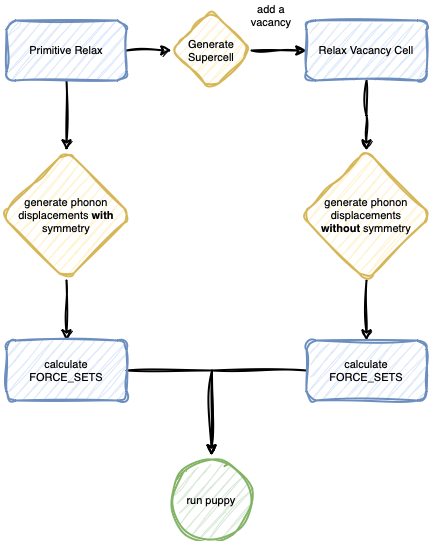

The diagram above was exported from draw.io. Its source (the exported page's mxGraphModel, read from the mxfile embedded in the PNG):
<mxGraphModel dx="1242" dy="741" grid="1" gridSize="10" guides="1" tooltips="1" connect="1" arrows="1" fold="1" page="1" pageScale="1" pageWidth="827" pageHeight="1169" math="0" shadow="0">
  <root>
    <mxCell id="0" />
    <mxCell id="1" parent="0" />
    <mxCell id="uR8ZG2jcXbKEF6wreIHd-6" style="edgeStyle=orthogonalEdgeStyle;rounded=0;orthogonalLoop=1;jettySize=auto;html=1;exitX=1;exitY=0.5;exitDx=0;exitDy=0;entryX=0;entryY=0.5;entryDx=0;entryDy=0;fontFamily=Helvetica;fontSize=11;labelBorderColor=none;strokeWidth=2;sketch=1;curveFitting=1;jiggle=2;" edge="1" parent="1" source="uR8ZG2jcXbKEF6wreIHd-1" target="uR8ZG2jcXbKEF6wreIHd-12">
      <mxGeometry relative="1" as="geometry">
        <mxPoint x="330" y="150" as="targetPoint" />
      </mxGeometry>
    </mxCell>
    <mxCell id="uR8ZG2jcXbKEF6wreIHd-11" value="" style="edgeStyle=orthogonalEdgeStyle;rounded=0;orthogonalLoop=1;jettySize=auto;html=1;fontFamily=Helvetica;fontSize=11;labelBorderColor=none;strokeWidth=2;sketch=1;curveFitting=1;jiggle=2;" edge="1" parent="1" source="uR8ZG2jcXbKEF6wreIHd-1" target="uR8ZG2jcXbKEF6wreIHd-10">
      <mxGeometry relative="1" as="geometry" />
    </mxCell>
    <mxCell id="uR8ZG2jcXbKEF6wreIHd-1" value="Primitive Relax" style="rounded=1;whiteSpace=wrap;html=1;fillColor=#dae8fc;strokeColor=#6c8ebf;fontFamily=Helvetica;fontSize=11;labelBorderColor=none;strokeWidth=2;sketch=1;curveFitting=1;jiggle=2;" vertex="1" parent="1">
      <mxGeometry x="185" y="120" width="120" height="60" as="geometry" />
    </mxCell>
    <mxCell id="uR8ZG2jcXbKEF6wreIHd-7" value="" style="edgeStyle=orthogonalEdgeStyle;rounded=0;orthogonalLoop=1;jettySize=auto;html=1;exitX=1;exitY=0.5;exitDx=0;exitDy=0;fontFamily=Helvetica;fontSize=11;labelBorderColor=none;strokeWidth=2;sketch=1;curveFitting=1;jiggle=2;" edge="1" parent="1" source="uR8ZG2jcXbKEF6wreIHd-12" target="uR8ZG2jcXbKEF6wreIHd-5">
      <mxGeometry relative="1" as="geometry">
        <mxPoint x="450" y="150" as="sourcePoint" />
      </mxGeometry>
    </mxCell>
    <mxCell id="uR8ZG2jcXbKEF6wreIHd-19" value="" style="edgeStyle=orthogonalEdgeStyle;rounded=0;orthogonalLoop=1;jettySize=auto;html=1;fontFamily=Helvetica;fontSize=11;labelBorderColor=none;strokeWidth=2;sketch=1;curveFitting=1;jiggle=2;" edge="1" parent="1" source="uR8ZG2jcXbKEF6wreIHd-5">
      <mxGeometry relative="1" as="geometry">
        <mxPoint x="545" y="250" as="targetPoint" />
      </mxGeometry>
    </mxCell>
    <mxCell id="uR8ZG2jcXbKEF6wreIHd-5" value="Relax Vacancy Cell" style="rounded=1;whiteSpace=wrap;html=1;fillColor=#dae8fc;strokeColor=#6c8ebf;fontFamily=Helvetica;fontSize=11;labelBorderColor=none;strokeWidth=2;sketch=1;curveFitting=1;jiggle=2;" vertex="1" parent="1">
      <mxGeometry x="485" y="120" width="120" height="60" as="geometry" />
    </mxCell>
    <mxCell id="uR8ZG2jcXbKEF6wreIHd-17" value="" style="edgeStyle=orthogonalEdgeStyle;rounded=0;orthogonalLoop=1;jettySize=auto;html=1;fontFamily=Helvetica;fontSize=11;labelBorderColor=none;strokeWidth=2;sketch=1;curveFitting=1;jiggle=2;" edge="1" parent="1" source="uR8ZG2jcXbKEF6wreIHd-10" target="uR8ZG2jcXbKEF6wreIHd-16">
      <mxGeometry relative="1" as="geometry" />
    </mxCell>
    <mxCell id="uR8ZG2jcXbKEF6wreIHd-10" value="generate phonon&lt;div style=&quot;font-size: 11px;&quot;&gt;displacements &lt;b style=&quot;font-size: 11px;&quot;&gt;with&lt;/b&gt; symmetry&lt;/div&gt;" style="rhombus;whiteSpace=wrap;html=1;rounded=1;fillColor=#fff2cc;strokeColor=#d6b656;fontFamily=Helvetica;fontSize=11;labelBorderColor=none;strokeWidth=2;sketch=1;curveFitting=1;jiggle=2;" vertex="1" parent="1">
      <mxGeometry x="180" y="250" width="130" height="130" as="geometry" />
    </mxCell>
    <mxCell id="uR8ZG2jcXbKEF6wreIHd-12" value="Generate Supercell" style="rhombus;whiteSpace=wrap;html=1;fillColor=#fff2cc;strokeColor=#d6b656;rounded=1;fontFamily=Helvetica;fontSize=11;labelBorderColor=none;strokeWidth=2;sketch=1;curveFitting=1;jiggle=2;" vertex="1" parent="1">
      <mxGeometry x="350" y="110" width="80" height="80" as="geometry" />
    </mxCell>
    <mxCell id="uR8ZG2jcXbKEF6wreIHd-14" style="edgeStyle=orthogonalEdgeStyle;rounded=0;orthogonalLoop=1;jettySize=auto;html=1;exitX=0.5;exitY=1;exitDx=0;exitDy=0;fontFamily=Helvetica;fontSize=11;labelBorderColor=none;strokeWidth=2;sketch=1;curveFitting=1;jiggle=2;" edge="1" parent="1" source="uR8ZG2jcXbKEF6wreIHd-5" target="uR8ZG2jcXbKEF6wreIHd-5">
      <mxGeometry relative="1" as="geometry" />
    </mxCell>
    <mxCell id="uR8ZG2jcXbKEF6wreIHd-28" style="edgeStyle=orthogonalEdgeStyle;rounded=0;orthogonalLoop=1;jettySize=auto;html=1;exitX=1;exitY=0.5;exitDx=0;exitDy=0;entryX=0.5;entryY=0;entryDx=0;entryDy=0;fontFamily=Helvetica;fontSize=11;labelBorderColor=none;strokeWidth=2;sketch=1;curveFitting=1;jiggle=2;" edge="1" parent="1" source="uR8ZG2jcXbKEF6wreIHd-16">
      <mxGeometry relative="1" as="geometry">
        <mxPoint x="390" y="555" as="targetPoint" />
      </mxGeometry>
    </mxCell>
    <mxCell id="uR8ZG2jcXbKEF6wreIHd-16" value="calculate FORCE_SETS" style="whiteSpace=wrap;html=1;rounded=1;fillColor=#dae8fc;strokeColor=#6c8ebf;fontFamily=Helvetica;fontSize=11;labelBorderColor=none;strokeWidth=2;sketch=1;curveFitting=1;jiggle=2;" vertex="1" parent="1">
      <mxGeometry x="185" y="440" width="120" height="60" as="geometry" />
    </mxCell>
    <mxCell id="uR8ZG2jcXbKEF6wreIHd-22" value="" style="edgeStyle=orthogonalEdgeStyle;rounded=0;orthogonalLoop=1;jettySize=auto;html=1;fontFamily=Helvetica;fontSize=11;labelBorderColor=none;strokeWidth=2;sketch=1;curveFitting=1;jiggle=2;" edge="1" parent="1" source="uR8ZG2jcXbKEF6wreIHd-20" target="uR8ZG2jcXbKEF6wreIHd-21">
      <mxGeometry relative="1" as="geometry" />
    </mxCell>
    <mxCell id="uR8ZG2jcXbKEF6wreIHd-20" value="generate phonon&lt;div style=&quot;font-size: 11px;&quot;&gt;&lt;div style=&quot;font-size: 11px;&quot;&gt;displacements&lt;/div&gt;&lt;/div&gt;&lt;div style=&quot;font-size: 11px;&quot;&gt;&lt;b style=&quot;font-size: 11px;&quot;&gt;without&lt;/b&gt;&amp;nbsp;symmetry&lt;/div&gt;" style="rhombus;whiteSpace=wrap;html=1;rounded=1;fillColor=#fff2cc;strokeColor=#d6b656;fontFamily=Helvetica;fontSize=11;labelBorderColor=none;strokeWidth=2;sketch=1;curveFitting=1;jiggle=2;" vertex="1" parent="1">
      <mxGeometry x="480" y="250" width="130" height="130" as="geometry" />
    </mxCell>
    <mxCell id="uR8ZG2jcXbKEF6wreIHd-26" style="edgeStyle=orthogonalEdgeStyle;rounded=0;orthogonalLoop=1;jettySize=auto;html=1;exitX=0;exitY=0.5;exitDx=0;exitDy=0;entryX=0.5;entryY=0;entryDx=0;entryDy=0;fontFamily=Helvetica;fontSize=11;labelBorderColor=none;strokeWidth=2;sketch=1;curveFitting=1;jiggle=2;" edge="1" parent="1" source="uR8ZG2jcXbKEF6wreIHd-21">
      <mxGeometry relative="1" as="geometry">
        <mxPoint x="390" y="555" as="targetPoint" />
      </mxGeometry>
    </mxCell>
    <mxCell id="uR8ZG2jcXbKEF6wreIHd-21" value="calculate FORCE_SETS" style="whiteSpace=wrap;html=1;rounded=1;fillColor=#dae8fc;strokeColor=#6c8ebf;fontFamily=Helvetica;fontSize=11;labelBorderColor=none;strokeWidth=2;sketch=1;curveFitting=1;jiggle=2;" vertex="1" parent="1">
      <mxGeometry x="485" y="440" width="120" height="60" as="geometry" />
    </mxCell>
    <mxCell id="uR8ZG2jcXbKEF6wreIHd-23" value="run puppy" style="ellipse;whiteSpace=wrap;html=1;aspect=fixed;fillColor=#d5e8d4;strokeColor=#82b366;fontFamily=Helvetica;fontSize=11;labelBorderColor=none;strokeWidth=2;sketch=1;curveFitting=1;jiggle=2;" vertex="1" parent="1">
      <mxGeometry x="350" y="560" width="80" height="80" as="geometry" />
    </mxCell>
    <mxCell id="uR8ZG2jcXbKEF6wreIHd-27" value="add a vacancy" style="text;html=1;align=center;verticalAlign=middle;whiteSpace=wrap;rounded=0;fontFamily=Helvetica;fontSize=11;labelBorderColor=none;strokeWidth=2;sketch=1;curveFitting=1;jiggle=2;" vertex="1" parent="1">
      <mxGeometry x="420" y="100" width="60" height="30" as="geometry" />
    </mxCell>
  </root>
</mxGraphModel>